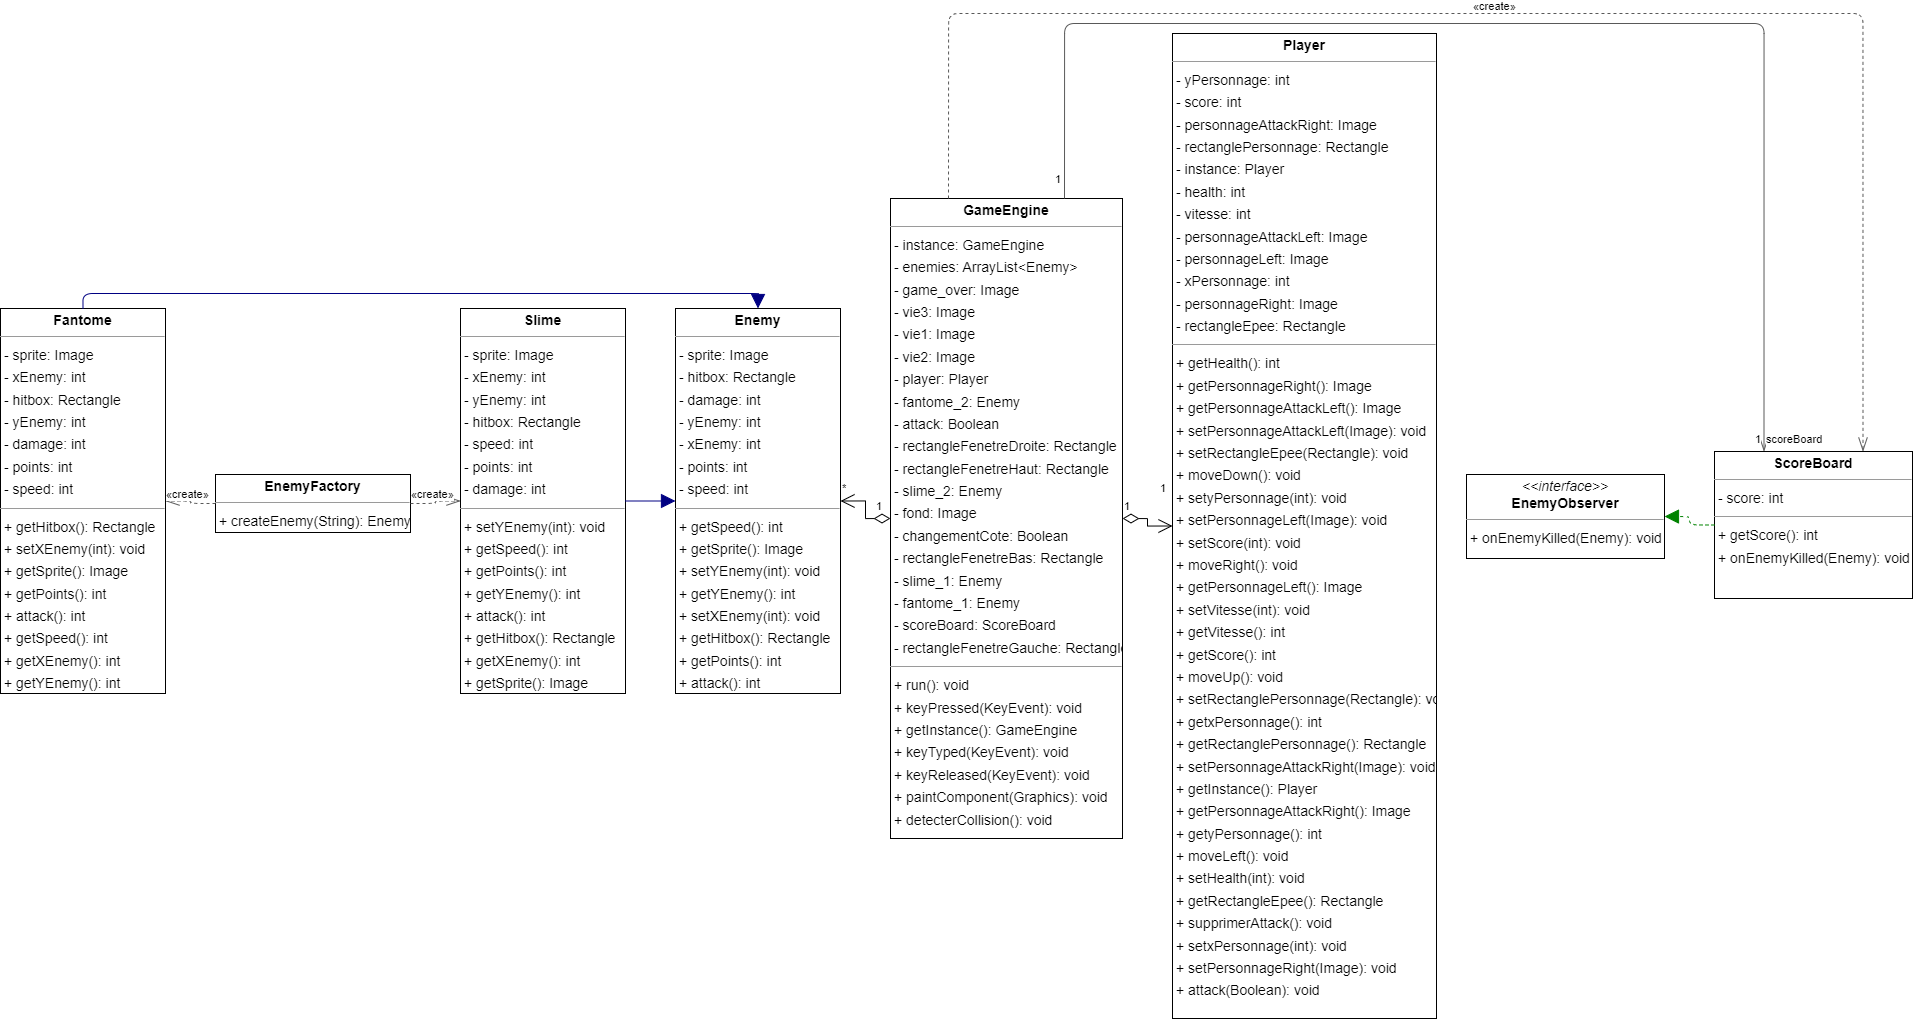

The diagram above was exported from draw.io. Its source (the exported page's mxGraphModel, read from the mxfile embedded in the PNG):
<mxGraphModel dx="2533" dy="1811" grid="1" gridSize="10" guides="1" tooltips="1" connect="1" arrows="1" fold="1" page="0" pageScale="1" pageWidth="827" pageHeight="1169" background="none" math="0" shadow="0">
  <root>
    <mxCell id="0" />
    <mxCell id="1" parent="0" />
    <mxCell id="node0" value="&lt;p style=&quot;margin:0px;margin-top:4px;text-align:center;&quot;&gt;&lt;b&gt;Enemy&lt;/b&gt;&lt;/p&gt;&lt;hr size=&quot;1&quot;/&gt;&lt;p style=&quot;margin:0 0 0 4px;line-height:1.6;&quot;&gt;- sprite: Image&lt;br/&gt;- hitbox: Rectangle&lt;br/&gt;- damage: int&lt;br/&gt;- yEnemy: int&lt;br/&gt;- xEnemy: int&lt;br/&gt;- points: int&lt;br/&gt;- speed: int&lt;/p&gt;&lt;hr size=&quot;1&quot;/&gt;&lt;p style=&quot;margin:0 0 0 4px;line-height:1.6;&quot;&gt;+ getSpeed(): int&lt;br/&gt;+ getSprite(): Image&lt;br/&gt;+ setYEnemy(int): void&lt;br/&gt;+ getYEnemy(): int&lt;br/&gt;+ setXEnemy(int): void&lt;br/&gt;+ getHitbox(): Rectangle&lt;br/&gt;+ getPoints(): int&lt;br/&gt;+ attack(): int&lt;br/&gt;+ getXEnemy(): int&lt;/p&gt;" style="verticalAlign=top;align=left;overflow=fill;fontSize=14;fontFamily=Helvetica;html=1;rounded=0;shadow=0;comic=0;labelBackgroundColor=none;strokeWidth=1;" parent="1" vertex="1">
      <mxGeometry x="777" y="260" width="165" height="385" as="geometry" />
    </mxCell>
    <mxCell id="node1" value="&lt;p style=&quot;margin:0px;margin-top:4px;text-align:center;&quot;&gt;&lt;b&gt;EnemyFactory&lt;/b&gt;&lt;/p&gt;&lt;hr size=&quot;1&quot;/&gt;&lt;p style=&quot;margin:0 0 0 4px;line-height:1.6;&quot;&gt;+ createEnemy(String): Enemy&lt;/p&gt;" style="verticalAlign=top;align=left;overflow=fill;fontSize=14;fontFamily=Helvetica;html=1;rounded=0;shadow=0;comic=0;labelBackgroundColor=none;strokeWidth=1;" parent="1" vertex="1">
      <mxGeometry x="317" y="426" width="195" height="58" as="geometry" />
    </mxCell>
    <mxCell id="node4" value="&lt;p style=&quot;margin:0px;margin-top:4px;text-align:center;&quot;&gt;&lt;i&gt;&amp;lt;&amp;lt;interface&amp;gt;&amp;gt;&lt;/i&gt;&lt;br/&gt;&lt;b&gt;EnemyObserver&lt;/b&gt;&lt;/p&gt;&lt;hr size=&quot;1&quot;/&gt;&lt;p style=&quot;margin:0 0 0 4px;line-height:1.6;&quot;&gt;+ onEnemyKilled(Enemy): void&lt;/p&gt;" style="verticalAlign=top;align=left;overflow=fill;fontSize=14;fontFamily=Helvetica;html=1;rounded=0;shadow=0;comic=0;labelBackgroundColor=none;strokeWidth=1;" parent="1" vertex="1">
      <mxGeometry x="1568" y="426" width="198" height="84" as="geometry" />
    </mxCell>
    <mxCell id="node2" value="&lt;p style=&quot;margin:0px;margin-top:4px;text-align:center;&quot;&gt;&lt;b&gt;Fantome&lt;/b&gt;&lt;/p&gt;&lt;hr size=&quot;1&quot;/&gt;&lt;p style=&quot;margin:0 0 0 4px;line-height:1.6;&quot;&gt;- sprite: Image&lt;br/&gt;- xEnemy: int&lt;br/&gt;- hitbox: Rectangle&lt;br/&gt;- yEnemy: int&lt;br/&gt;- damage: int&lt;br/&gt;- points: int&lt;br/&gt;- speed: int&lt;/p&gt;&lt;hr size=&quot;1&quot;/&gt;&lt;p style=&quot;margin:0 0 0 4px;line-height:1.6;&quot;&gt;+ getHitbox(): Rectangle&lt;br/&gt;+ setXEnemy(int): void&lt;br/&gt;+ getSprite(): Image&lt;br/&gt;+ getPoints(): int&lt;br/&gt;+ attack(): int&lt;br/&gt;+ getSpeed(): int&lt;br/&gt;+ getXEnemy(): int&lt;br/&gt;+ getYEnemy(): int&lt;br/&gt;+ setYEnemy(int): void&lt;/p&gt;" style="verticalAlign=top;align=left;overflow=fill;fontSize=14;fontFamily=Helvetica;html=1;rounded=0;shadow=0;comic=0;labelBackgroundColor=none;strokeWidth=1;" parent="1" vertex="1">
      <mxGeometry x="102" y="260" width="165" height="385" as="geometry" />
    </mxCell>
    <mxCell id="node5" value="&lt;p style=&quot;margin:0px;margin-top:4px;text-align:center;&quot;&gt;&lt;b&gt;GameEngine&lt;/b&gt;&lt;/p&gt;&lt;hr size=&quot;1&quot;/&gt;&lt;p style=&quot;margin:0 0 0 4px;line-height:1.6;&quot;&gt;- instance: GameEngine&lt;br/&gt;- enemies: ArrayList&amp;lt;Enemy&amp;gt;&lt;br/&gt;- game_over: Image&lt;br/&gt;- vie3: Image&lt;br/&gt;- vie1: Image&lt;br/&gt;- vie2: Image&lt;br/&gt;- player: Player&lt;br/&gt;- fantome_2: Enemy&lt;br/&gt;- attack: Boolean&lt;br/&gt;- rectangleFenetreDroite: Rectangle&lt;br/&gt;- rectangleFenetreHaut: Rectangle&lt;br/&gt;- slime_2: Enemy&lt;br/&gt;- fond: Image&lt;br/&gt;- changementCote: Boolean&lt;br/&gt;- rectangleFenetreBas: Rectangle&lt;br/&gt;- slime_1: Enemy&lt;br/&gt;- fantome_1: Enemy&lt;br/&gt;- scoreBoard: ScoreBoard&lt;br/&gt;- rectangleFenetreGauche: Rectangle&lt;/p&gt;&lt;hr size=&quot;1&quot;/&gt;&lt;p style=&quot;margin:0 0 0 4px;line-height:1.6;&quot;&gt;+ run(): void&lt;br/&gt;+ keyPressed(KeyEvent): void&lt;br/&gt;+ getInstance(): GameEngine&lt;br/&gt;+ keyTyped(KeyEvent): void&lt;br/&gt;+ keyReleased(KeyEvent): void&lt;br/&gt;+ paintComponent(Graphics): void&lt;br/&gt;+ detecterCollision(): void&lt;/p&gt;" style="verticalAlign=top;align=left;overflow=fill;fontSize=14;fontFamily=Helvetica;html=1;rounded=0;shadow=0;comic=0;labelBackgroundColor=none;strokeWidth=1;" parent="1" vertex="1">
      <mxGeometry x="992" y="150" width="232" height="640" as="geometry" />
    </mxCell>
    <mxCell id="node8" value="&lt;p style=&quot;margin:0px;margin-top:4px;text-align:center;&quot;&gt;&lt;b&gt;Player&lt;/b&gt;&lt;/p&gt;&lt;hr size=&quot;1&quot;/&gt;&lt;p style=&quot;margin:0 0 0 4px;line-height:1.6;&quot;&gt;- yPersonnage: int&lt;br/&gt;- score: int&lt;br/&gt;- personnageAttackRight: Image&lt;br/&gt;- rectanglePersonnage: Rectangle&lt;br/&gt;- instance: Player&lt;br/&gt;- health: int&lt;br/&gt;- vitesse: int&lt;br/&gt;- personnageAttackLeft: Image&lt;br/&gt;- personnageLeft: Image&lt;br/&gt;- xPersonnage: int&lt;br/&gt;- personnageRight: Image&lt;br/&gt;- rectangleEpee: Rectangle&lt;/p&gt;&lt;hr size=&quot;1&quot;/&gt;&lt;p style=&quot;margin:0 0 0 4px;line-height:1.6;&quot;&gt;+ getHealth(): int&lt;br/&gt;+ getPersonnageRight(): Image&lt;br/&gt;+ getPersonnageAttackLeft(): Image&lt;br/&gt;+ setPersonnageAttackLeft(Image): void&lt;br/&gt;+ setRectangleEpee(Rectangle): void&lt;br/&gt;+ moveDown(): void&lt;br/&gt;+ setyPersonnage(int): void&lt;br/&gt;+ setPersonnageLeft(Image): void&lt;br/&gt;+ setScore(int): void&lt;br/&gt;+ moveRight(): void&lt;br/&gt;+ getPersonnageLeft(): Image&lt;br/&gt;+ setVitesse(int): void&lt;br/&gt;+ getVitesse(): int&lt;br/&gt;+ getScore(): int&lt;br/&gt;+ moveUp(): void&lt;br/&gt;+ setRectanglePersonnage(Rectangle): void&lt;br/&gt;+ getxPersonnage(): int&lt;br/&gt;+ getRectanglePersonnage(): Rectangle&lt;br/&gt;+ setPersonnageAttackRight(Image): void&lt;br/&gt;+ getInstance(): Player&lt;br/&gt;+ getPersonnageAttackRight(): Image&lt;br/&gt;+ getyPersonnage(): int&lt;br/&gt;+ moveLeft(): void&lt;br/&gt;+ setHealth(int): void&lt;br/&gt;+ getRectangleEpee(): Rectangle&lt;br/&gt;+ supprimerAttack(): void&lt;br/&gt;+ setxPersonnage(int): void&lt;br/&gt;+ setPersonnageRight(Image): void&lt;br/&gt;+ attack(Boolean): void&lt;/p&gt;" style="verticalAlign=top;align=left;overflow=fill;fontSize=14;fontFamily=Helvetica;html=1;rounded=0;shadow=0;comic=0;labelBackgroundColor=none;strokeWidth=1;" parent="1" vertex="1">
      <mxGeometry x="1274" y="-15" width="264" height="985" as="geometry" />
    </mxCell>
    <mxCell id="node3" value="&lt;p style=&quot;margin:0px;margin-top:4px;text-align:center;&quot;&gt;&lt;b&gt;ScoreBoard&lt;/b&gt;&lt;/p&gt;&lt;hr size=&quot;1&quot;/&gt;&lt;p style=&quot;margin:0 0 0 4px;line-height:1.6;&quot;&gt;- score: int&lt;/p&gt;&lt;hr size=&quot;1&quot;/&gt;&lt;p style=&quot;margin:0 0 0 4px;line-height:1.6;&quot;&gt;+ getScore(): int&lt;br/&gt;+ onEnemyKilled(Enemy): void&lt;/p&gt;" style="verticalAlign=top;align=left;overflow=fill;fontSize=14;fontFamily=Helvetica;html=1;rounded=0;shadow=0;comic=0;labelBackgroundColor=none;strokeWidth=1;" parent="1" vertex="1">
      <mxGeometry x="1816" y="403" width="198" height="147" as="geometry" />
    </mxCell>
    <mxCell id="node6" value="&lt;p style=&quot;margin:0px;margin-top:4px;text-align:center;&quot;&gt;&lt;b&gt;Slime&lt;/b&gt;&lt;/p&gt;&lt;hr size=&quot;1&quot;/&gt;&lt;p style=&quot;margin:0 0 0 4px;line-height:1.6;&quot;&gt;- sprite: Image&lt;br/&gt;- xEnemy: int&lt;br/&gt;- yEnemy: int&lt;br/&gt;- hitbox: Rectangle&lt;br/&gt;- speed: int&lt;br/&gt;- points: int&lt;br/&gt;- damage: int&lt;/p&gt;&lt;hr size=&quot;1&quot;/&gt;&lt;p style=&quot;margin:0 0 0 4px;line-height:1.6;&quot;&gt;+ setYEnemy(int): void&lt;br/&gt;+ getSpeed(): int&lt;br/&gt;+ getPoints(): int&lt;br/&gt;+ getYEnemy(): int&lt;br/&gt;+ attack(): int&lt;br/&gt;+ getHitbox(): Rectangle&lt;br/&gt;+ getXEnemy(): int&lt;br/&gt;+ getSprite(): Image&lt;br/&gt;+ setXEnemy(int): void&lt;/p&gt;" style="verticalAlign=top;align=left;overflow=fill;fontSize=14;fontFamily=Helvetica;html=1;rounded=0;shadow=0;comic=0;labelBackgroundColor=none;strokeWidth=1;" parent="1" vertex="1">
      <mxGeometry x="562" y="260" width="165" height="385" as="geometry" />
    </mxCell>
    <mxCell id="edge5" value="" style="html=1;rounded=1;edgeStyle=orthogonalEdgeStyle;dashed=1;startArrow=none;endArrow=openThin;endSize=12;strokeColor=#595959;exitX=0.000;exitY=0.500;exitDx=0;exitDy=0;entryX=1.000;entryY=0.500;entryDx=0;entryDy=0;" parent="1" source="node1" target="node2" edge="1">
      <mxGeometry width="50" height="50" relative="1" as="geometry">
        <Array as="points" />
      </mxGeometry>
    </mxCell>
    <mxCell id="label32" value="«create»" style="edgeLabel;resizable=0;html=1;align=left;verticalAlign=top;strokeColor=default;" parent="edge5" vertex="1" connectable="0">
      <mxGeometry x="266" y="433" as="geometry" />
    </mxCell>
    <mxCell id="edge6" value="" style="html=1;rounded=1;edgeStyle=orthogonalEdgeStyle;dashed=1;startArrow=none;endArrow=openThin;endSize=12;strokeColor=#595959;exitX=1.000;exitY=0.500;exitDx=0;exitDy=0;entryX=0.000;entryY=0.500;entryDx=0;entryDy=0;" parent="1" source="node1" target="node6" edge="1">
      <mxGeometry width="50" height="50" relative="1" as="geometry">
        <Array as="points" />
      </mxGeometry>
    </mxCell>
    <mxCell id="label38" value="«create»" style="edgeLabel;resizable=0;html=1;align=left;verticalAlign=top;strokeColor=default;" parent="edge6" vertex="1" connectable="0">
      <mxGeometry x="511" y="433" as="geometry" />
    </mxCell>
    <mxCell id="edge2" value="" style="html=1;rounded=1;edgeStyle=orthogonalEdgeStyle;dashed=0;startArrow=none;endArrow=block;endSize=12;strokeColor=#000082;exitX=0.500;exitY=0.000;exitDx=0;exitDy=0;entryX=0.500;entryY=0.000;entryDx=0;entryDy=0;" parent="1" source="node2" target="node0" edge="1">
      <mxGeometry width="50" height="50" relative="1" as="geometry">
        <Array as="points">
          <mxPoint x="185" y="245" />
          <mxPoint x="860" y="245" />
        </Array>
      </mxGeometry>
    </mxCell>
    <mxCell id="edge3" value="" style="html=1;rounded=1;edgeStyle=orthogonalEdgeStyle;dashed=0;startArrow=diamondThinstartSize=12;endArrow=openThin;endSize=12;strokeColor=#595959;exitX=0.750;exitY=0.000;exitDx=0;exitDy=0;entryX=0.250;entryY=0.000;entryDx=0;entryDy=0;" parent="1" source="node5" target="node3" edge="1">
      <mxGeometry width="50" height="50" relative="1" as="geometry">
        <Array as="points">
          <mxPoint x="1166" y="-25" />
          <mxPoint x="1866" y="-25" />
        </Array>
      </mxGeometry>
    </mxCell>
    <mxCell id="label18" value="1" style="edgeLabel;resizable=0;html=1;align=left;verticalAlign=top;strokeColor=default;" parent="edge3" vertex="1" connectable="0">
      <mxGeometry x="1855" y="378" as="geometry" />
    </mxCell>
    <mxCell id="label22" value="1" style="edgeLabel;resizable=0;html=1;align=left;verticalAlign=top;strokeColor=default;" parent="edge3" vertex="1" connectable="0">
      <mxGeometry x="1155" y="118" as="geometry" />
    </mxCell>
    <mxCell id="label23" value="scoreBoard" style="edgeLabel;resizable=0;html=1;align=left;verticalAlign=top;strokeColor=default;" parent="edge3" vertex="1" connectable="0">
      <mxGeometry x="1866" y="378" as="geometry" />
    </mxCell>
    <mxCell id="edge7" value="" style="html=1;rounded=1;edgeStyle=orthogonalEdgeStyle;dashed=1;startArrow=none;endArrow=openThin;endSize=12;strokeColor=#595959;exitX=0.250;exitY=0.000;exitDx=0;exitDy=0;entryX=0.750;entryY=0.000;entryDx=0;entryDy=0;" parent="1" source="node5" target="node3" edge="1">
      <mxGeometry width="50" height="50" relative="1" as="geometry">
        <Array as="points">
          <mxPoint x="1050" y="-35" />
          <mxPoint x="1965" y="-35" />
        </Array>
      </mxGeometry>
    </mxCell>
    <mxCell id="label44" value="«create»" style="edgeLabel;resizable=0;html=1;align=left;verticalAlign=top;strokeColor=default;" parent="edge7" vertex="1" connectable="0">
      <mxGeometry x="1573" y="-55" as="geometry" />
    </mxCell>
    <mxCell id="edge1" value="" style="html=1;rounded=1;edgeStyle=orthogonalEdgeStyle;dashed=1;startArrow=none;endArrow=block;endSize=12;strokeColor=#008200;exitX=0.000;exitY=0.500;exitDx=0;exitDy=0;entryX=1.000;entryY=0.500;entryDx=0;entryDy=0;" parent="1" source="node3" target="node4" edge="1">
      <mxGeometry width="50" height="50" relative="1" as="geometry">
        <Array as="points" />
      </mxGeometry>
    </mxCell>
    <mxCell id="edge0" value="" style="html=1;rounded=1;edgeStyle=orthogonalEdgeStyle;dashed=0;startArrow=none;endArrow=block;endSize=12;strokeColor=#000082;exitX=1.000;exitY=0.500;exitDx=0;exitDy=0;entryX=0.000;entryY=0.500;entryDx=0;entryDy=0;" parent="1" source="node6" target="node0" edge="1">
      <mxGeometry width="50" height="50" relative="1" as="geometry">
        <Array as="points" />
      </mxGeometry>
    </mxCell>
    <mxCell id="Ow8Vq3vLFOBfFgR6Z8SP-2" value="1" style="endArrow=open;html=1;endSize=12;startArrow=diamondThin;startSize=14;startFill=0;edgeStyle=orthogonalEdgeStyle;align=left;verticalAlign=bottom;rounded=0;entryX=0;entryY=0.5;entryDx=0;entryDy=0;exitX=1;exitY=0.5;exitDx=0;exitDy=0;" edge="1" parent="1" source="node5" target="node8">
      <mxGeometry x="-1" y="3" relative="1" as="geometry">
        <mxPoint x="980" y="470" as="sourcePoint" />
        <mxPoint x="1140" y="470" as="targetPoint" />
        <mxPoint as="offset" />
      </mxGeometry>
    </mxCell>
    <mxCell id="Ow8Vq3vLFOBfFgR6Z8SP-3" value="&lt;span style=&quot;color: rgb(0, 0, 0); font-family: Helvetica; font-size: 11px; font-style: normal; font-variant-ligatures: normal; font-variant-caps: normal; font-weight: 400; letter-spacing: normal; orphans: 2; text-align: left; text-indent: 0px; text-transform: none; widows: 2; word-spacing: 0px; -webkit-text-stroke-width: 0px; background-color: rgb(255, 255, 255); text-decoration-thickness: initial; text-decoration-style: initial; text-decoration-color: initial; float: none; display: inline !important;&quot;&gt;1&lt;/span&gt;" style="text;whiteSpace=wrap;html=1;" vertex="1" parent="1">
      <mxGeometry x="1260" y="426" width="10" height="20" as="geometry" />
    </mxCell>
    <mxCell id="Ow8Vq3vLFOBfFgR6Z8SP-4" value="1" style="endArrow=open;html=1;endSize=12;startArrow=diamondThin;startSize=14;startFill=0;edgeStyle=orthogonalEdgeStyle;align=left;verticalAlign=bottom;rounded=0;exitX=0;exitY=0.5;exitDx=0;exitDy=0;entryX=1;entryY=0.5;entryDx=0;entryDy=0;" edge="1" parent="1" source="node5" target="node0">
      <mxGeometry x="-0.52" y="-3" relative="1" as="geometry">
        <mxPoint x="1030" y="430" as="sourcePoint" />
        <mxPoint x="1190" y="430" as="targetPoint" />
        <mxPoint as="offset" />
      </mxGeometry>
    </mxCell>
    <mxCell id="Ow8Vq3vLFOBfFgR6Z8SP-5" value="&lt;span style=&quot;color: rgb(0, 0, 0); font-family: Helvetica; font-size: 11px; font-style: normal; font-variant-ligatures: normal; font-variant-caps: normal; font-weight: 400; letter-spacing: normal; orphans: 2; text-align: left; text-indent: 0px; text-transform: none; widows: 2; word-spacing: 0px; -webkit-text-stroke-width: 0px; background-color: rgb(255, 255, 255); text-decoration-thickness: initial; text-decoration-style: initial; text-decoration-color: initial; float: none; display: inline !important;&quot;&gt;*&lt;/span&gt;" style="text;whiteSpace=wrap;html=1;" vertex="1" parent="1">
      <mxGeometry x="942" y="426" width="10" height="20" as="geometry" />
    </mxCell>
  </root>
</mxGraphModel>